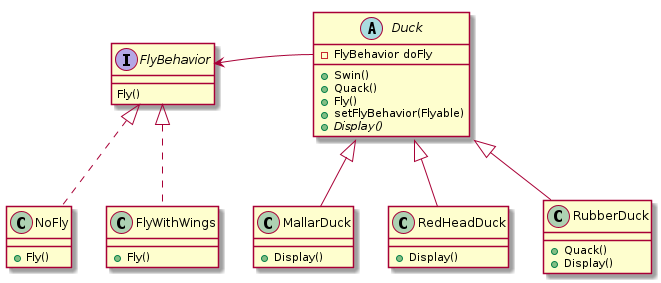

The diagram above was rendered by PlantUML. Its source (embedded in the PNG):
@startuml Duck With Fly Strategy

interface FlyBehavior{
    Fly()
}

abstract class Duck{
    -FlyBehavior doFly
    +Swin()
    +Quack()
    +Fly()
    +setFlyBehavior(Flyable)
    {abstract} +Display()
}

Duck::doFly -l-> FlyBehavior


class MallarDuck extends Duck {
    +Display()
}

class RedHeadDuck extends Duck {
    +Display()
}

class RubberDuck extends Duck {
    +Quack()
    +Display()
}

class NoFly implements FlyBehavior{
    +Fly()
}
class FlyWithWings implements FlyBehavior{
    +Fly()
}

@enduml